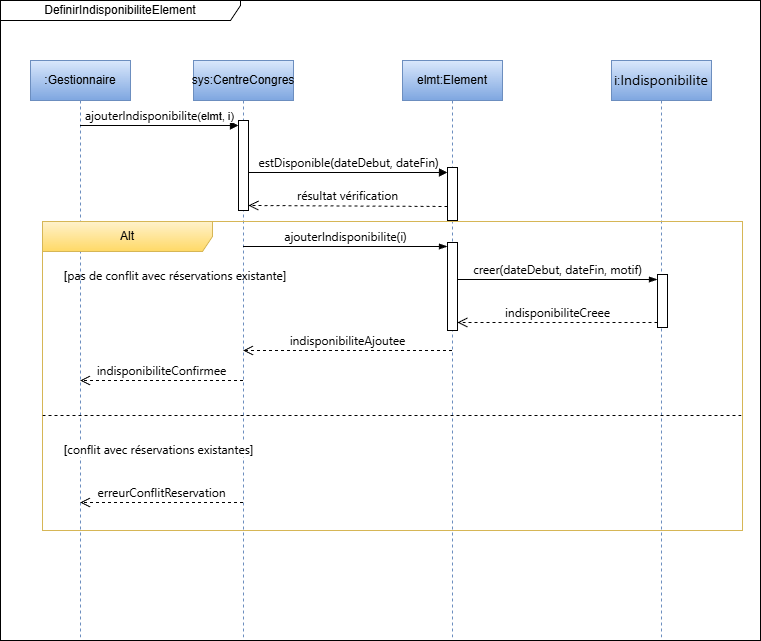

The diagram above was exported from draw.io. Its source (the exported page's mxGraphModel, read from the mxfile embedded in the PNG):
<mxGraphModel dx="786" dy="516" grid="1" gridSize="10" guides="1" tooltips="1" connect="1" arrows="1" fold="1" page="1" pageScale="1" pageWidth="827" pageHeight="1169" math="0" shadow="0">
  <root>
    <mxCell id="0" />
    <mxCell id="1" parent="0" />
    <mxCell id="xTNeThWGpXR-ycqXUx5F-1" parent="1" style="shape=umlLifeline;perimeter=lifelinePerimeter;whiteSpace=wrap;html=1;container=1;dropTarget=0;collapsible=0;recursiveResize=0;outlineConnect=0;portConstraint=eastwest;newEdgeStyle={&quot;edgeStyle&quot;:&quot;elbowEdgeStyle&quot;,&quot;elbow&quot;:&quot;vertical&quot;,&quot;curved&quot;:0,&quot;rounded&quot;:0};fillColor=#dae8fc;gradientColor=#7ea6e0;strokeColor=#6c8ebf;" value=":Gestionnaire" vertex="1">
      <mxGeometry height="580" width="100" x="160" y="160" as="geometry" />
    </mxCell>
    <mxCell id="xTNeThWGpXR-ycqXUx5F-2" parent="1" style="shape=umlLifeline;perimeter=lifelinePerimeter;whiteSpace=wrap;html=1;container=1;dropTarget=0;collapsible=0;recursiveResize=0;outlineConnect=0;portConstraint=eastwest;newEdgeStyle={&quot;edgeStyle&quot;:&quot;elbowEdgeStyle&quot;,&quot;elbow&quot;:&quot;vertical&quot;,&quot;curved&quot;:0,&quot;rounded&quot;:0};fillColor=#dae8fc;gradientColor=#7ea6e0;strokeColor=#6c8ebf;" value="i:&lt;span style=&quot;text-wrap-mode: nowrap; font-family: &amp;quot;Anthropic Sans&amp;quot;, -apple-system, BlinkMacSystemFont, &amp;quot;Segoe UI&amp;quot;, sans-serif; font-size: 14px; text-align: start;&quot;&gt;Indisponibilite&lt;/span&gt;" vertex="1">
      <mxGeometry height="580" width="100" x="741" y="160" as="geometry" />
    </mxCell>
    <mxCell id="xTNeThWGpXR-ycqXUx5F-3" parent="xTNeThWGpXR-ycqXUx5F-2" style="html=1;points=[[0,0,0,0,5],[0,1,0,0,-5],[1,0,0,0,5],[1,1,0,0,-5]];perimeter=orthogonalPerimeter;outlineConnect=0;targetShapes=umlLifeline;portConstraint=eastwest;newEdgeStyle={&quot;curved&quot;:0,&quot;rounded&quot;:0};" value="" vertex="1">
      <mxGeometry height="53" width="10" x="46" y="214" as="geometry" />
    </mxCell>
    <mxCell id="xTNeThWGpXR-ycqXUx5F-5" parent="1" style="shape=umlLifeline;perimeter=lifelinePerimeter;whiteSpace=wrap;html=1;container=1;dropTarget=0;collapsible=0;recursiveResize=0;outlineConnect=0;portConstraint=eastwest;newEdgeStyle={&quot;edgeStyle&quot;:&quot;elbowEdgeStyle&quot;,&quot;elbow&quot;:&quot;vertical&quot;,&quot;curved&quot;:0,&quot;rounded&quot;:0};fillColor=#dae8fc;gradientColor=#7ea6e0;strokeColor=#6c8ebf;" value="elmt:Element" vertex="1">
      <mxGeometry height="580" width="100" x="532" y="160" as="geometry" />
    </mxCell>
    <mxCell id="xTNeThWGpXR-ycqXUx5F-36" parent="xTNeThWGpXR-ycqXUx5F-5" style="html=1;points=[[0,0,0,0,5],[0,1,0,0,-5],[1,0,0,0,5],[1,1,0,0,-5]];perimeter=orthogonalPerimeter;outlineConnect=0;targetShapes=umlLifeline;portConstraint=eastwest;newEdgeStyle={&quot;curved&quot;:0,&quot;rounded&quot;:0};" value="" vertex="1">
      <mxGeometry height="88" width="10" x="45" y="182" as="geometry" />
    </mxCell>
    <mxCell id="xTNeThWGpXR-ycqXUx5F-7" parent="1" style="shape=umlLifeline;perimeter=lifelinePerimeter;whiteSpace=wrap;html=1;container=1;dropTarget=0;collapsible=0;recursiveResize=0;outlineConnect=0;portConstraint=eastwest;newEdgeStyle={&quot;edgeStyle&quot;:&quot;elbowEdgeStyle&quot;,&quot;elbow&quot;:&quot;vertical&quot;,&quot;curved&quot;:0,&quot;rounded&quot;:0};fillColor=#dae8fc;gradientColor=#7ea6e0;strokeColor=#6c8ebf;" value="sys:CentreCongres" vertex="1">
      <mxGeometry height="580" width="100" x="323" y="160" as="geometry" />
    </mxCell>
    <mxCell id="xTNeThWGpXR-ycqXUx5F-8" parent="xTNeThWGpXR-ycqXUx5F-7" style="html=1;points=[[0,0,0,0,5],[0,1,0,0,-5],[1,0,0,0,5],[1,1,0,0,-5]];perimeter=orthogonalPerimeter;outlineConnect=0;targetShapes=umlLifeline;portConstraint=eastwest;newEdgeStyle={&quot;curved&quot;:0,&quot;rounded&quot;:0};" value="" vertex="1">
      <mxGeometry height="90" width="10" x="45" y="60" as="geometry" />
    </mxCell>
    <mxCell id="xTNeThWGpXR-ycqXUx5F-9" edge="1" parent="1" source="xTNeThWGpXR-ycqXUx5F-1" style="html=1;verticalAlign=bottom;endArrow=block;curved=0;rounded=0;entryX=0;entryY=0;entryDx=0;entryDy=5;" target="xTNeThWGpXR-ycqXUx5F-8" value="&lt;span style=&quot;font-family: &amp;quot;Anthropic Sans&amp;quot;, -apple-system, BlinkMacSystemFont, &amp;quot;Segoe UI&amp;quot;, sans-serif; font-size: 12px; text-align: start;&quot;&gt;ajouterIndisponibilite&lt;/span&gt;(elmt, i)">
      <mxGeometry relative="1" as="geometry">
        <mxPoint x="285" y="255" as="sourcePoint" />
      </mxGeometry>
    </mxCell>
    <mxCell id="xTNeThWGpXR-ycqXUx5F-10" edge="1" parent="1" source="xTNeThWGpXR-ycqXUx5F-8" style="html=1;verticalAlign=bottom;endArrow=block;curved=0;rounded=0;entryX=0;entryY=0;entryDx=0;entryDy=5;entryPerimeter=0;" target="xTNeThWGpXR-ycqXUx5F-6" value="&lt;span style=&quot;font-family: &amp;quot;Anthropic Sans&amp;quot;, -apple-system, BlinkMacSystemFont, &amp;quot;Segoe UI&amp;quot;, sans-serif; font-size: 12px; text-align: start;&quot;&gt;estDisponible(dateDebut, dateFin)&lt;/span&gt;">
      <mxGeometry relative="1" as="geometry">
        <mxPoint x="400" y="272" as="sourcePoint" />
        <mxPoint x="513" y="270" as="targetPoint" />
      </mxGeometry>
    </mxCell>
    <mxCell id="xTNeThWGpXR-ycqXUx5F-11" edge="1" parent="1" style="html=1;verticalAlign=bottom;endArrow=open;dashed=1;endSize=8;curved=0;rounded=0;entryX=1;entryY=1;entryDx=0;entryDy=-5;entryPerimeter=0;" target="xTNeThWGpXR-ycqXUx5F-8" value="&lt;span style=&quot;font-family: &amp;quot;Anthropic Sans&amp;quot;, -apple-system, BlinkMacSystemFont, &amp;quot;Segoe UI&amp;quot;, sans-serif; font-size: 12px; text-align: start;&quot;&gt;résultat vérification&lt;/span&gt;">
      <mxGeometry relative="1" as="geometry">
        <mxPoint x="577" y="306" as="sourcePoint" />
        <mxPoint x="378" y="306" as="targetPoint" />
      </mxGeometry>
    </mxCell>
    <mxCell id="xTNeThWGpXR-ycqXUx5F-12" edge="1" parent="1" style="html=1;verticalAlign=bottom;endArrow=blockThin;curved=0;rounded=0;endFill=1;" value="&lt;span style=&quot;font-family: &amp;quot;Anthropic Sans&amp;quot;, -apple-system, BlinkMacSystemFont, &amp;quot;Segoe UI&amp;quot;, sans-serif; font-size: 12px; text-align: start;&quot;&gt;ajouterIndisponibilite(i)&lt;/span&gt;">
      <mxGeometry relative="1" as="geometry">
        <mxPoint x="372.5" y="346" as="sourcePoint" />
        <mxPoint x="577" y="346" as="targetPoint" />
      </mxGeometry>
    </mxCell>
    <mxCell id="xTNeThWGpXR-ycqXUx5F-13" parent="1" style="shape=umlFrame;whiteSpace=wrap;html=1;pointerEvents=0;width=240;height=20;" value="DefinirIndisponibiliteElement" vertex="1">
      <mxGeometry height="640" width="760" x="130" y="100" as="geometry" />
    </mxCell>
    <mxCell id="xTNeThWGpXR-ycqXUx5F-14" parent="1" style="shape=umlFrame;whiteSpace=wrap;html=1;pointerEvents=0;recursiveResize=0;container=1;collapsible=0;width=170;fillColor=#fff2cc;strokeColor=#d6b656;gradientColor=#ffd966;" value="Alt" vertex="1">
      <mxGeometry height="309" width="700" x="172" y="321" as="geometry" />
    </mxCell>
    <mxCell id="xTNeThWGpXR-ycqXUx5F-15" parent="xTNeThWGpXR-ycqXUx5F-14" style="text;html=1;" value="[&lt;span style=&quot;font-family: &amp;quot;Anthropic Sans&amp;quot;, -apple-system, BlinkMacSystemFont, &amp;quot;Segoe UI&amp;quot;, sans-serif;&quot;&gt;pas de conflit avec réservations existante&lt;/span&gt;]" vertex="1">
      <mxGeometry height="20" relative="1" width="100" as="geometry">
        <mxPoint x="20" y="40" as="offset" />
      </mxGeometry>
    </mxCell>
    <mxCell id="xTNeThWGpXR-ycqXUx5F-16" parent="xTNeThWGpXR-ycqXUx5F-14" style="line;strokeWidth=1;dashed=1;labelPosition=center;verticalLabelPosition=bottom;align=left;verticalAlign=top;spacingLeft=20;spacingTop=15;html=1;whiteSpace=wrap;" value="[&lt;span style=&quot;font-family: &amp;quot;Anthropic Sans&amp;quot;, -apple-system, BlinkMacSystemFont, &amp;quot;Segoe UI&amp;quot;, sans-serif; text-wrap-mode: nowrap;&quot;&gt;conflit avec réservations existantes&lt;/span&gt;]" vertex="1">
      <mxGeometry height="10" width="700" y="189" as="geometry" />
    </mxCell>
    <mxCell id="xTNeThWGpXR-ycqXUx5F-19" edge="1" parent="1" source="xTNeThWGpXR-ycqXUx5F-3" style="html=1;verticalAlign=bottom;endArrow=open;dashed=1;endSize=8;curved=0;rounded=0;exitX=0;exitY=1;exitDx=0;exitDy=-5;exitPerimeter=0;" target="xTNeThWGpXR-ycqXUx5F-36" value="&lt;span style=&quot;font-family: &amp;quot;Anthropic Sans&amp;quot;, -apple-system, BlinkMacSystemFont, &amp;quot;Segoe UI&amp;quot;, sans-serif; font-size: 12px; text-align: start;&quot;&gt;indisponibiliteCreee&lt;/span&gt;">
      <mxGeometry relative="1" as="geometry">
        <mxPoint x="663" y="416" as="sourcePoint" />
        <mxPoint x="523" y="416" as="targetPoint" />
      </mxGeometry>
    </mxCell>
    <mxCell id="xTNeThWGpXR-ycqXUx5F-23" edge="1" parent="1" style="html=1;verticalAlign=bottom;endArrow=open;dashed=1;endSize=8;curved=0;rounded=0;" value="&lt;span style=&quot;font-family: &amp;quot;Anthropic Sans&amp;quot;, -apple-system, BlinkMacSystemFont, &amp;quot;Segoe UI&amp;quot;, sans-serif; font-size: 12px; text-align: start;&quot;&gt;erreurConflitReservation&lt;/span&gt;">
      <mxGeometry relative="1" as="geometry">
        <mxPoint x="372.5" y="602" as="sourcePoint" />
        <mxPoint x="209.5" y="602" as="targetPoint" />
      </mxGeometry>
    </mxCell>
    <mxCell id="xTNeThWGpXR-ycqXUx5F-33" edge="1" parent="1" source="xTNeThWGpXR-ycqXUx5F-36" style="html=1;verticalAlign=bottom;endArrow=blockThin;curved=0;rounded=0;endFill=1;entryX=0;entryY=0;entryDx=0;entryDy=5;entryPerimeter=0;" target="xTNeThWGpXR-ycqXUx5F-3" value="&lt;span style=&quot;font-family: &amp;quot;Anthropic Sans&amp;quot;, -apple-system, BlinkMacSystemFont, &amp;quot;Segoe UI&amp;quot;, sans-serif; font-size: 12px; text-align: start;&quot;&gt;creer(dateDebut, dateFin, motif)&lt;/span&gt;">
      <mxGeometry relative="1" as="geometry">
        <mxPoint x="610" y="380" as="sourcePoint" />
        <mxPoint x="812" y="370" as="targetPoint" />
      </mxGeometry>
    </mxCell>
    <mxCell id="xTNeThWGpXR-ycqXUx5F-34" edge="1" parent="1" source="xTNeThWGpXR-ycqXUx5F-5" style="html=1;verticalAlign=bottom;endArrow=open;dashed=1;endSize=8;curved=0;rounded=0;" target="xTNeThWGpXR-ycqXUx5F-7" value="&lt;span style=&quot;font-family: &amp;quot;Anthropic Sans&amp;quot;, -apple-system, BlinkMacSystemFont, &amp;quot;Segoe UI&amp;quot;, sans-serif; font-size: 12px; text-align: start;&quot;&gt;indisponibiliteAjoutee&lt;/span&gt;">
      <mxGeometry relative="1" as="geometry">
        <mxPoint x="490" y="460" as="sourcePoint" />
        <mxPoint x="380" y="460" as="targetPoint" />
      </mxGeometry>
    </mxCell>
    <mxCell id="xTNeThWGpXR-ycqXUx5F-35" edge="1" parent="1" source="xTNeThWGpXR-ycqXUx5F-7" style="html=1;verticalAlign=bottom;endArrow=open;dashed=1;endSize=8;curved=0;rounded=0;" value="&lt;span style=&quot;font-family: &amp;quot;Anthropic Sans&amp;quot;, -apple-system, BlinkMacSystemFont, &amp;quot;Segoe UI&amp;quot;, sans-serif; font-size: 12px; text-align: start;&quot;&gt;indisponibiliteConfirmee&lt;/span&gt;">
      <mxGeometry relative="1" as="geometry">
        <mxPoint x="361" y="480" as="sourcePoint" />
        <mxPoint x="209.5" y="480" as="targetPoint" />
      </mxGeometry>
    </mxCell>
    <mxCell id="xTNeThWGpXR-ycqXUx5F-6" parent="1" style="html=1;points=[[0,0,0,0,5],[0,1,0,0,-5],[1,0,0,0,5],[1,1,0,0,-5]];perimeter=orthogonalPerimeter;outlineConnect=0;targetShapes=umlLifeline;portConstraint=eastwest;newEdgeStyle={&quot;curved&quot;:0,&quot;rounded&quot;:0};" value="" vertex="1">
      <mxGeometry height="53" width="10" x="577" y="267" as="geometry" />
    </mxCell>
  </root>
</mxGraphModel>